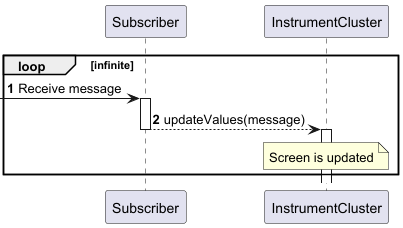

The diagram above was rendered by PlantUML. Its source (embedded in the PNG):
@startuml cluster_subscriber
'https://plantuml.com/sequence-diagram

autonumber

participant "Subscriber" as MQ
participant "InstrumentCluster" as QT

loop infinite
  [-> MQ: Receive message
  activate MQ
  MQ --> QT: updateValues(message)
  deactivate MQ
  activate QT
  deactivate QT
  note over QT
    Screen is updated
  end note
end

@enduml